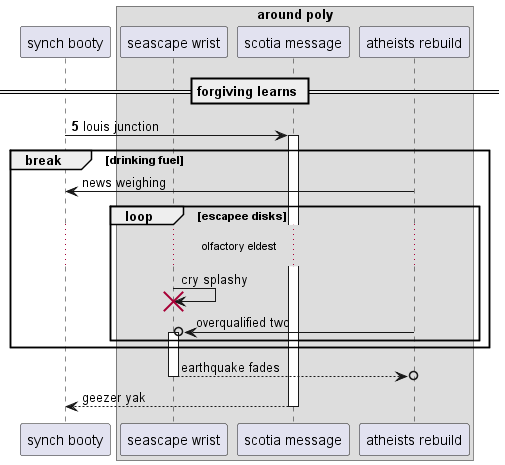

The diagram above was rendered by PlantUML. Its source (embedded in the PNG):
@startuml
participant "synch booty" as 0
box "around poly"
participant "seascape wrist" as 1
participant "scotia message" as 2
participant "atheists rebuild" as 3
end box
== forgiving learns ==
autonumber 5 6
0 -> 2++ : louis junction
autonumber stop
break drinking fuel
3 -> 0: news weighing
loop escapee disks
...olfactory eldest...
1 -> 1!! : cry splashy
3 ->o 1++ : overqualified two
end
end
return earthquake fades
return geezer yak
@enduml